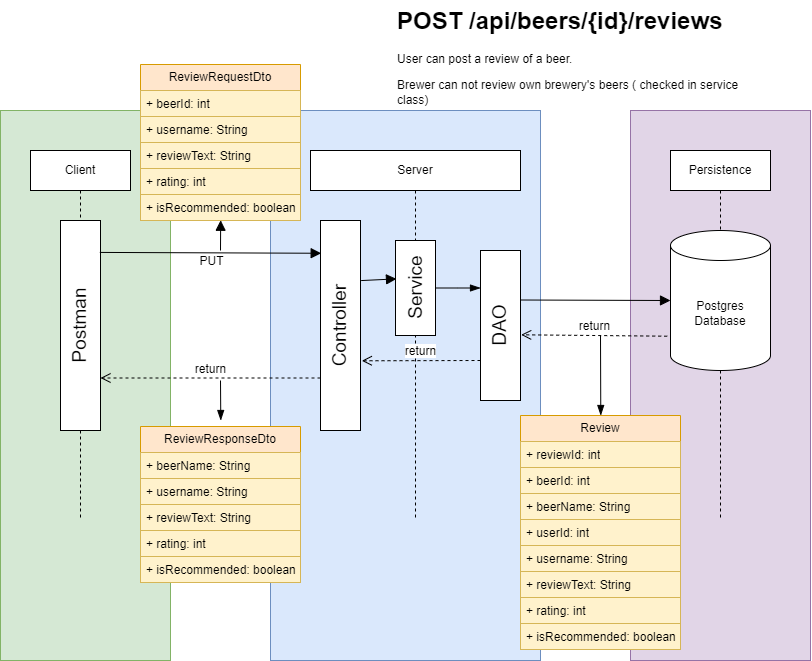

The diagram above was exported from draw.io. Its source (the exported page's mxGraphModel, read from the mxfile embedded in the PNG):
<mxGraphModel dx="1984" dy="637" grid="1" gridSize="10" guides="1" tooltips="1" connect="1" arrows="1" fold="1" page="1" pageScale="1" pageWidth="850" pageHeight="1100" math="0" shadow="0">
  <root>
    <mxCell id="0" />
    <mxCell id="1" parent="0" />
    <mxCell id="lFxge_j2AxtmTBK_opF0-119" value="" style="rounded=0;whiteSpace=wrap;html=1;fillColor=#e1d5e7;strokeColor=#9673a6;" parent="1" vertex="1">
      <mxGeometry x="610" y="350" width="180" height="550" as="geometry" />
    </mxCell>
    <mxCell id="lFxge_j2AxtmTBK_opF0-118" value="" style="rounded=0;whiteSpace=wrap;html=1;fillColor=#dae8fc;strokeColor=#6c8ebf;" parent="1" vertex="1">
      <mxGeometry x="250" y="350" width="270" height="550" as="geometry" />
    </mxCell>
    <mxCell id="lFxge_j2AxtmTBK_opF0-117" value="" style="rounded=0;whiteSpace=wrap;html=1;fillColor=#d5e8d4;strokeColor=#82b366;" parent="1" vertex="1">
      <mxGeometry x="-20" y="350" width="170" height="550" as="geometry" />
    </mxCell>
    <mxCell id="lFxge_j2AxtmTBK_opF0-1" value="Client" style="shape=umlLifeline;perimeter=lifelinePerimeter;whiteSpace=wrap;html=1;container=1;dropTarget=0;collapsible=0;recursiveResize=0;outlineConnect=0;portConstraint=eastwest;newEdgeStyle={&quot;edgeStyle&quot;:&quot;elbowEdgeStyle&quot;,&quot;elbow&quot;:&quot;vertical&quot;,&quot;curved&quot;:0,&quot;rounded&quot;:0};" parent="1" vertex="1">
      <mxGeometry x="10" y="390" width="100" height="370" as="geometry" />
    </mxCell>
    <mxCell id="lFxge_j2AxtmTBK_opF0-2" value="Server" style="shape=umlLifeline;perimeter=lifelinePerimeter;whiteSpace=wrap;html=1;container=1;dropTarget=0;collapsible=0;recursiveResize=0;outlineConnect=0;portConstraint=eastwest;newEdgeStyle={&quot;edgeStyle&quot;:&quot;elbowEdgeStyle&quot;,&quot;elbow&quot;:&quot;vertical&quot;,&quot;curved&quot;:0,&quot;rounded&quot;:0};" parent="1" vertex="1">
      <mxGeometry x="290" y="390" width="210" height="370" as="geometry" />
    </mxCell>
    <mxCell id="lFxge_j2AxtmTBK_opF0-3" value="Persistence" style="shape=umlLifeline;perimeter=lifelinePerimeter;whiteSpace=wrap;html=1;container=1;dropTarget=0;collapsible=0;recursiveResize=0;outlineConnect=0;portConstraint=eastwest;newEdgeStyle={&quot;curved&quot;:0,&quot;rounded&quot;:0};" parent="1" vertex="1">
      <mxGeometry x="650" y="390" width="100" height="370" as="geometry" />
    </mxCell>
    <mxCell id="lFxge_j2AxtmTBK_opF0-4" value="Postgres&lt;div&gt;Database&lt;/div&gt;" style="shape=cylinder3;whiteSpace=wrap;html=1;boundedLbl=1;backgroundOutline=1;size=15;" parent="1" vertex="1">
      <mxGeometry x="650" y="470" width="100" height="140" as="geometry" />
    </mxCell>
    <mxCell id="lFxge_j2AxtmTBK_opF0-5" value="Postman" style="rounded=0;whiteSpace=wrap;html=1;horizontal=0;fontSize=19;" parent="1" vertex="1">
      <mxGeometry x="40" y="460" width="40" height="210" as="geometry" />
    </mxCell>
    <mxCell id="lFxge_j2AxtmTBK_opF0-6" value="Controller" style="rounded=0;whiteSpace=wrap;html=1;horizontal=0;fontSize=19;" parent="1" vertex="1">
      <mxGeometry x="300" y="460" width="40" height="210" as="geometry" />
    </mxCell>
    <mxCell id="lFxge_j2AxtmTBK_opF0-7" value="PUT" style="html=1;verticalAlign=bottom;endArrow=block;curved=0;rounded=0;fontSize=12;startSize=8;endSize=8;exitX=0.983;exitY=0.152;exitDx=0;exitDy=0;exitPerimeter=0;entryX=0.017;entryY=0.156;entryDx=0;entryDy=0;entryPerimeter=0;" parent="1" source="lFxge_j2AxtmTBK_opF0-5" target="lFxge_j2AxtmTBK_opF0-6" edge="1">
      <mxGeometry x="0.0006" y="-18" width="80" relative="1" as="geometry">
        <mxPoint x="320" y="580" as="sourcePoint" />
        <mxPoint x="400" y="580" as="targetPoint" />
        <mxPoint as="offset" />
      </mxGeometry>
    </mxCell>
    <mxCell id="lFxge_j2AxtmTBK_opF0-8" value="" style="html=1;verticalAlign=bottom;endArrow=block;curved=0;rounded=0;fontSize=12;startSize=8;endSize=8;entryX=0.025;entryY=0.404;entryDx=0;entryDy=0;entryPerimeter=0;exitX=1.017;exitY=0.286;exitDx=0;exitDy=0;exitPerimeter=0;" parent="1" source="lFxge_j2AxtmTBK_opF0-6" target="lFxge_j2AxtmTBK_opF0-15" edge="1">
      <mxGeometry width="80" relative="1" as="geometry">
        <mxPoint x="290" y="580" as="sourcePoint" />
        <mxPoint x="467.5" y="520" as="targetPoint" />
      </mxGeometry>
    </mxCell>
    <mxCell id="lFxge_j2AxtmTBK_opF0-10" value="DAO" style="rounded=0;whiteSpace=wrap;html=1;horizontal=0;fontSize=19;" parent="1" vertex="1">
      <mxGeometry x="460" y="490" width="40" height="150" as="geometry" />
    </mxCell>
    <mxCell id="lFxge_j2AxtmTBK_opF0-11" value="" style="edgeStyle=elbowEdgeStyle;fontSize=12;html=1;endArrow=blockThin;endFill=1;rounded=0;startSize=8;endSize=8;curved=1;entryX=0;entryY=0.25;entryDx=0;entryDy=0;exitX=1;exitY=0.5;exitDx=0;exitDy=0;" parent="1" source="lFxge_j2AxtmTBK_opF0-15" target="lFxge_j2AxtmTBK_opF0-10" edge="1">
      <mxGeometry width="160" relative="1" as="geometry">
        <mxPoint x="480" y="700" as="sourcePoint" />
        <mxPoint x="587.5" y="660" as="targetPoint" />
      </mxGeometry>
    </mxCell>
    <mxCell id="lFxge_j2AxtmTBK_opF0-12" value="return" style="html=1;verticalAlign=bottom;endArrow=open;dashed=1;endSize=8;curved=0;rounded=0;fontSize=12;entryX=1.017;entryY=0.562;entryDx=0;entryDy=0;entryPerimeter=0;exitX=-0.033;exitY=0.755;exitDx=0;exitDy=0;exitPerimeter=0;" parent="1" source="lFxge_j2AxtmTBK_opF0-4" target="lFxge_j2AxtmTBK_opF0-10" edge="1">
      <mxGeometry relative="1" as="geometry">
        <mxPoint x="580" y="575" as="sourcePoint" />
        <mxPoint x="450.5" y="575" as="targetPoint" />
      </mxGeometry>
    </mxCell>
    <mxCell id="lFxge_j2AxtmTBK_opF0-13" value="return" style="html=1;verticalAlign=bottom;endArrow=open;dashed=1;endSize=8;curved=0;rounded=0;fontSize=12;entryX=1.033;entryY=0.668;entryDx=0;entryDy=0;entryPerimeter=0;" parent="1" target="lFxge_j2AxtmTBK_opF0-6" edge="1">
      <mxGeometry relative="1" as="geometry">
        <mxPoint x="460" y="600" as="sourcePoint" />
        <mxPoint x="420" y="600" as="targetPoint" />
      </mxGeometry>
    </mxCell>
    <mxCell id="lFxge_j2AxtmTBK_opF0-14" value="return" style="html=1;verticalAlign=bottom;endArrow=open;dashed=1;endSize=8;curved=0;rounded=0;fontSize=12;entryX=1;entryY=0.75;entryDx=0;entryDy=0;exitX=0;exitY=0.75;exitDx=0;exitDy=0;" parent="1" source="lFxge_j2AxtmTBK_opF0-6" target="lFxge_j2AxtmTBK_opF0-5" edge="1">
      <mxGeometry relative="1" as="geometry">
        <mxPoint x="300" y="620" as="sourcePoint" />
        <mxPoint x="200" y="620" as="targetPoint" />
      </mxGeometry>
    </mxCell>
    <mxCell id="lFxge_j2AxtmTBK_opF0-15" value="Service" style="rounded=0;whiteSpace=wrap;html=1;horizontal=0;fontSize=19;" parent="1" vertex="1">
      <mxGeometry x="375" y="480" width="40" height="95" as="geometry" />
    </mxCell>
    <mxCell id="lFxge_j2AxtmTBK_opF0-16" value="" style="html=1;verticalAlign=bottom;endArrow=block;curved=0;rounded=0;fontSize=12;startSize=8;endSize=8;entryX=0;entryY=0.5;entryDx=0;entryDy=0;entryPerimeter=0;" parent="1" target="lFxge_j2AxtmTBK_opF0-4" edge="1">
      <mxGeometry width="80" relative="1" as="geometry">
        <mxPoint x="500" y="539.5" as="sourcePoint" />
        <mxPoint x="580" y="539.5" as="targetPoint" />
      </mxGeometry>
    </mxCell>
    <mxCell id="lFxge_j2AxtmTBK_opF0-81" value="" style="html=1;verticalAlign=bottom;endArrow=block;curved=0;rounded=0;fontSize=12;startSize=8;endSize=8;entryX=0.501;entryY=0.991;entryDx=0;entryDy=0;entryPerimeter=0;" parent="1" edge="1">
      <mxGeometry width="80" relative="1" as="geometry">
        <mxPoint x="200" y="490" as="sourcePoint" />
        <mxPoint x="200.1600000000003" y="459.7660000000001" as="targetPoint" />
      </mxGeometry>
    </mxCell>
    <mxCell id="lFxge_j2AxtmTBK_opF0-82" value="&lt;h1 style=&quot;margin-top: 0px;&quot;&gt;POST /api/beers/{id}/reviews&lt;/h1&gt;&lt;p&gt;User can post a review of a beer.&lt;/p&gt;&lt;p&gt;Brewer can not review own brewery's beers ( checked in service class)&lt;/p&gt;" style="text;html=1;whiteSpace=wrap;overflow=hidden;rounded=0;" parent="1" vertex="1">
      <mxGeometry x="375" y="240" width="365" height="120" as="geometry" />
    </mxCell>
    <mxCell id="lFxge_j2AxtmTBK_opF0-83" value="Review" style="swimlane;fontStyle=0;childLayout=stackLayout;horizontal=1;startSize=26;fillColor=#ffe6cc;horizontalStack=0;resizeParent=1;resizeParentMax=0;resizeLast=0;collapsible=1;marginBottom=0;whiteSpace=wrap;html=1;strokeColor=#d79b00;" parent="1" vertex="1">
      <mxGeometry x="500" y="655" width="160" height="234" as="geometry" />
    </mxCell>
    <mxCell id="lFxge_j2AxtmTBK_opF0-115" value="+ reviewId: int" style="text;strokeColor=#d6b656;fillColor=#fff2cc;align=left;verticalAlign=top;spacingLeft=4;spacingRight=4;overflow=hidden;rotatable=0;points=[[0,0.5],[1,0.5]];portConstraint=eastwest;whiteSpace=wrap;html=1;" parent="lFxge_j2AxtmTBK_opF0-83" vertex="1">
      <mxGeometry y="26" width="160" height="26" as="geometry" />
    </mxCell>
    <mxCell id="lFxge_j2AxtmTBK_opF0-84" value="+ beerId: int" style="text;strokeColor=#d6b656;fillColor=#fff2cc;align=left;verticalAlign=top;spacingLeft=4;spacingRight=4;overflow=hidden;rotatable=0;points=[[0,0.5],[1,0.5]];portConstraint=eastwest;whiteSpace=wrap;html=1;" parent="lFxge_j2AxtmTBK_opF0-83" vertex="1">
      <mxGeometry y="52" width="160" height="26" as="geometry" />
    </mxCell>
    <mxCell id="lFxge_j2AxtmTBK_opF0-85" value="+ beerName: String" style="text;strokeColor=#d6b656;fillColor=#fff2cc;align=left;verticalAlign=top;spacingLeft=4;spacingRight=4;overflow=hidden;rotatable=0;points=[[0,0.5],[1,0.5]];portConstraint=eastwest;whiteSpace=wrap;html=1;" parent="lFxge_j2AxtmTBK_opF0-83" vertex="1">
      <mxGeometry y="78" width="160" height="26" as="geometry" />
    </mxCell>
    <mxCell id="lFxge_j2AxtmTBK_opF0-114" value="+ userId: int" style="text;strokeColor=#d6b656;fillColor=#fff2cc;align=left;verticalAlign=top;spacingLeft=4;spacingRight=4;overflow=hidden;rotatable=0;points=[[0,0.5],[1,0.5]];portConstraint=eastwest;whiteSpace=wrap;html=1;" parent="lFxge_j2AxtmTBK_opF0-83" vertex="1">
      <mxGeometry y="104" width="160" height="26" as="geometry" />
    </mxCell>
    <mxCell id="lFxge_j2AxtmTBK_opF0-86" value="+ username: String" style="text;strokeColor=#d6b656;fillColor=#fff2cc;align=left;verticalAlign=top;spacingLeft=4;spacingRight=4;overflow=hidden;rotatable=0;points=[[0,0.5],[1,0.5]];portConstraint=eastwest;whiteSpace=wrap;html=1;" parent="lFxge_j2AxtmTBK_opF0-83" vertex="1">
      <mxGeometry y="130" width="160" height="26" as="geometry" />
    </mxCell>
    <mxCell id="lFxge_j2AxtmTBK_opF0-87" value="+ reviewText: String" style="text;strokeColor=#d6b656;fillColor=#fff2cc;align=left;verticalAlign=top;spacingLeft=4;spacingRight=4;overflow=hidden;rotatable=0;points=[[0,0.5],[1,0.5]];portConstraint=eastwest;whiteSpace=wrap;html=1;" parent="lFxge_j2AxtmTBK_opF0-83" vertex="1">
      <mxGeometry y="156" width="160" height="26" as="geometry" />
    </mxCell>
    <mxCell id="lFxge_j2AxtmTBK_opF0-88" value="+ rating: int" style="text;strokeColor=#d6b656;fillColor=#fff2cc;align=left;verticalAlign=top;spacingLeft=4;spacingRight=4;overflow=hidden;rotatable=0;points=[[0,0.5],[1,0.5]];portConstraint=eastwest;whiteSpace=wrap;html=1;" parent="lFxge_j2AxtmTBK_opF0-83" vertex="1">
      <mxGeometry y="182" width="160" height="26" as="geometry" />
    </mxCell>
    <mxCell id="lFxge_j2AxtmTBK_opF0-89" value="+ isRecommended: boolean" style="text;strokeColor=#d6b656;fillColor=#fff2cc;align=left;verticalAlign=top;spacingLeft=4;spacingRight=4;overflow=hidden;rotatable=0;points=[[0,0.5],[1,0.5]];portConstraint=eastwest;whiteSpace=wrap;html=1;" parent="lFxge_j2AxtmTBK_opF0-83" vertex="1">
      <mxGeometry y="208" width="160" height="26" as="geometry" />
    </mxCell>
    <mxCell id="lFxge_j2AxtmTBK_opF0-97" value="" style="edgeStyle=elbowEdgeStyle;fontSize=12;html=1;endArrow=blockThin;endFill=1;rounded=0;startSize=8;endSize=8;curved=1;entryX=0.5;entryY=0;entryDx=0;entryDy=0;" parent="1" target="lFxge_j2AxtmTBK_opF0-83" edge="1">
      <mxGeometry width="160" relative="1" as="geometry">
        <mxPoint x="580" y="575" as="sourcePoint" />
        <mxPoint x="460" y="675" as="targetPoint" />
      </mxGeometry>
    </mxCell>
    <mxCell id="lFxge_j2AxtmTBK_opF0-112" value="" style="edgeStyle=elbowEdgeStyle;fontSize=12;html=1;endArrow=blockThin;endFill=1;rounded=0;startSize=8;endSize=8;curved=1;entryX=0.5;entryY=0;entryDx=0;entryDy=0;" parent="1" edge="1">
      <mxGeometry width="160" relative="1" as="geometry">
        <mxPoint x="200" y="620" as="sourcePoint" />
        <mxPoint x="200" y="660" as="targetPoint" />
      </mxGeometry>
    </mxCell>
    <mxCell id="vIsBGS1wakRNxicqme4a-20" value="ReviewRequestDto" style="swimlane;fontStyle=0;childLayout=stackLayout;horizontal=1;startSize=26;fillColor=#ffe6cc;horizontalStack=0;resizeParent=1;resizeParentMax=0;resizeLast=0;collapsible=1;marginBottom=0;whiteSpace=wrap;html=1;strokeColor=#d79b00;" vertex="1" parent="1">
      <mxGeometry x="120" y="304" width="160" height="156" as="geometry" />
    </mxCell>
    <mxCell id="vIsBGS1wakRNxicqme4a-22" value="+ beerId: int" style="text;strokeColor=#d6b656;fillColor=#fff2cc;align=left;verticalAlign=top;spacingLeft=4;spacingRight=4;overflow=hidden;rotatable=0;points=[[0,0.5],[1,0.5]];portConstraint=eastwest;whiteSpace=wrap;html=1;" vertex="1" parent="vIsBGS1wakRNxicqme4a-20">
      <mxGeometry y="26" width="160" height="26" as="geometry" />
    </mxCell>
    <mxCell id="vIsBGS1wakRNxicqme4a-25" value="+ username: String" style="text;strokeColor=#d6b656;fillColor=#fff2cc;align=left;verticalAlign=top;spacingLeft=4;spacingRight=4;overflow=hidden;rotatable=0;points=[[0,0.5],[1,0.5]];portConstraint=eastwest;whiteSpace=wrap;html=1;" vertex="1" parent="vIsBGS1wakRNxicqme4a-20">
      <mxGeometry y="52" width="160" height="26" as="geometry" />
    </mxCell>
    <mxCell id="vIsBGS1wakRNxicqme4a-26" value="+ reviewText: String" style="text;strokeColor=#d6b656;fillColor=#fff2cc;align=left;verticalAlign=top;spacingLeft=4;spacingRight=4;overflow=hidden;rotatable=0;points=[[0,0.5],[1,0.5]];portConstraint=eastwest;whiteSpace=wrap;html=1;" vertex="1" parent="vIsBGS1wakRNxicqme4a-20">
      <mxGeometry y="78" width="160" height="26" as="geometry" />
    </mxCell>
    <mxCell id="vIsBGS1wakRNxicqme4a-27" value="+ rating: int" style="text;strokeColor=#d6b656;fillColor=#fff2cc;align=left;verticalAlign=top;spacingLeft=4;spacingRight=4;overflow=hidden;rotatable=0;points=[[0,0.5],[1,0.5]];portConstraint=eastwest;whiteSpace=wrap;html=1;" vertex="1" parent="vIsBGS1wakRNxicqme4a-20">
      <mxGeometry y="104" width="160" height="26" as="geometry" />
    </mxCell>
    <mxCell id="vIsBGS1wakRNxicqme4a-28" value="+ isRecommended: boolean" style="text;strokeColor=#d6b656;fillColor=#fff2cc;align=left;verticalAlign=top;spacingLeft=4;spacingRight=4;overflow=hidden;rotatable=0;points=[[0,0.5],[1,0.5]];portConstraint=eastwest;whiteSpace=wrap;html=1;" vertex="1" parent="vIsBGS1wakRNxicqme4a-20">
      <mxGeometry y="130" width="160" height="26" as="geometry" />
    </mxCell>
    <mxCell id="vIsBGS1wakRNxicqme4a-29" value="ReviewResponseDto" style="swimlane;fontStyle=0;childLayout=stackLayout;horizontal=1;startSize=26;fillColor=#ffe6cc;horizontalStack=0;resizeParent=1;resizeParentMax=0;resizeLast=0;collapsible=1;marginBottom=0;whiteSpace=wrap;html=1;strokeColor=#d79b00;" vertex="1" parent="1">
      <mxGeometry x="120" y="666" width="160" height="156" as="geometry" />
    </mxCell>
    <mxCell id="vIsBGS1wakRNxicqme4a-32" value="+ beerName: String" style="text;strokeColor=#d6b656;fillColor=#fff2cc;align=left;verticalAlign=top;spacingLeft=4;spacingRight=4;overflow=hidden;rotatable=0;points=[[0,0.5],[1,0.5]];portConstraint=eastwest;whiteSpace=wrap;html=1;" vertex="1" parent="vIsBGS1wakRNxicqme4a-29">
      <mxGeometry y="26" width="160" height="26" as="geometry" />
    </mxCell>
    <mxCell id="vIsBGS1wakRNxicqme4a-34" value="+ username: String" style="text;strokeColor=#d6b656;fillColor=#fff2cc;align=left;verticalAlign=top;spacingLeft=4;spacingRight=4;overflow=hidden;rotatable=0;points=[[0,0.5],[1,0.5]];portConstraint=eastwest;whiteSpace=wrap;html=1;" vertex="1" parent="vIsBGS1wakRNxicqme4a-29">
      <mxGeometry y="52" width="160" height="26" as="geometry" />
    </mxCell>
    <mxCell id="vIsBGS1wakRNxicqme4a-35" value="+ reviewText: String" style="text;strokeColor=#d6b656;fillColor=#fff2cc;align=left;verticalAlign=top;spacingLeft=4;spacingRight=4;overflow=hidden;rotatable=0;points=[[0,0.5],[1,0.5]];portConstraint=eastwest;whiteSpace=wrap;html=1;" vertex="1" parent="vIsBGS1wakRNxicqme4a-29">
      <mxGeometry y="78" width="160" height="26" as="geometry" />
    </mxCell>
    <mxCell id="vIsBGS1wakRNxicqme4a-36" value="+ rating: int" style="text;strokeColor=#d6b656;fillColor=#fff2cc;align=left;verticalAlign=top;spacingLeft=4;spacingRight=4;overflow=hidden;rotatable=0;points=[[0,0.5],[1,0.5]];portConstraint=eastwest;whiteSpace=wrap;html=1;" vertex="1" parent="vIsBGS1wakRNxicqme4a-29">
      <mxGeometry y="104" width="160" height="26" as="geometry" />
    </mxCell>
    <mxCell id="vIsBGS1wakRNxicqme4a-37" value="+ isRecommended: boolean" style="text;strokeColor=#d6b656;fillColor=#fff2cc;align=left;verticalAlign=top;spacingLeft=4;spacingRight=4;overflow=hidden;rotatable=0;points=[[0,0.5],[1,0.5]];portConstraint=eastwest;whiteSpace=wrap;html=1;" vertex="1" parent="vIsBGS1wakRNxicqme4a-29">
      <mxGeometry y="130" width="160" height="26" as="geometry" />
    </mxCell>
  </root>
</mxGraphModel>